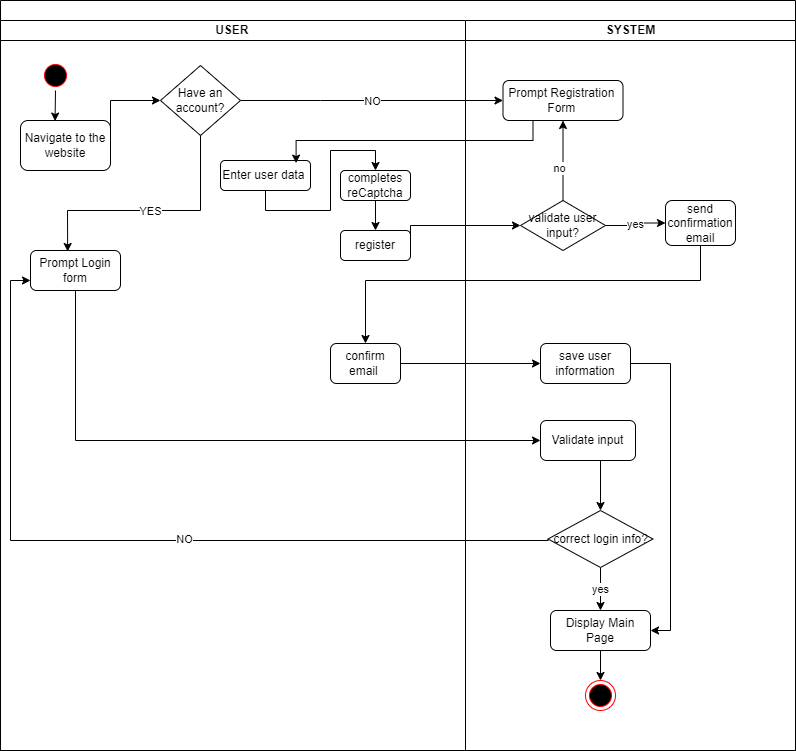

The diagram above was exported from draw.io. Its source (the exported page's mxGraphModel, read from the mxfile embedded in the PNG):
<mxGraphModel dx="1434" dy="764" grid="1" gridSize="10" guides="1" tooltips="1" connect="1" arrows="1" fold="1" page="1" pageScale="1" pageWidth="1169" pageHeight="826" background="none" math="0" shadow="0">
  <root>
    <mxCell id="0" />
    <mxCell id="1" parent="0" />
    <mxCell id="YoLqBDEFknBYgDho6AxP-61" value="" style="swimlane;childLayout=stackLayout;resizeParent=1;resizeParentMax=0;startSize=20;html=1;" parent="1" vertex="1">
      <mxGeometry x="120" y="50" width="795" height="750" as="geometry" />
    </mxCell>
    <mxCell id="YoLqBDEFknBYgDho6AxP-72" value="" style="endArrow=classic;html=1;rounded=0;exitX=1;exitY=0.5;exitDx=0;exitDy=0;entryX=0;entryY=0.5;entryDx=0;entryDy=0;" parent="YoLqBDEFknBYgDho6AxP-61" source="YoLqBDEFknBYgDho6AxP-66" target="YoLqBDEFknBYgDho6AxP-67" edge="1">
      <mxGeometry relative="1" as="geometry">
        <mxPoint x="289.99999999999955" y="190" as="sourcePoint" />
        <mxPoint x="389.99999999999955" y="190" as="targetPoint" />
        <Array as="points">
          <mxPoint x="319.99999999999955" y="100" />
        </Array>
      </mxGeometry>
    </mxCell>
    <mxCell id="YoLqBDEFknBYgDho6AxP-73" value="NO" style="edgeLabel;resizable=0;html=1;align=center;verticalAlign=middle;" parent="YoLqBDEFknBYgDho6AxP-72" connectable="0" vertex="1">
      <mxGeometry relative="1" as="geometry" />
    </mxCell>
    <mxCell id="YoLqBDEFknBYgDho6AxP-87" style="edgeStyle=orthogonalEdgeStyle;rounded=0;orthogonalLoop=1;jettySize=auto;html=1;exitX=0.5;exitY=1;exitDx=0;exitDy=0;entryX=0;entryY=0.5;entryDx=0;entryDy=0;" parent="YoLqBDEFknBYgDho6AxP-61" source="YoLqBDEFknBYgDho6AxP-69" target="YoLqBDEFknBYgDho6AxP-86" edge="1">
      <mxGeometry relative="1" as="geometry" />
    </mxCell>
    <mxCell id="YoLqBDEFknBYgDho6AxP-93" style="edgeStyle=orthogonalEdgeStyle;rounded=0;orthogonalLoop=1;jettySize=auto;html=1;exitX=0;exitY=0.5;exitDx=0;exitDy=0;entryX=0;entryY=0.75;entryDx=0;entryDy=0;" parent="YoLqBDEFknBYgDho6AxP-61" source="YoLqBDEFknBYgDho6AxP-88" target="YoLqBDEFknBYgDho6AxP-69" edge="1">
      <mxGeometry relative="1" as="geometry">
        <Array as="points">
          <mxPoint x="548" y="540" />
          <mxPoint x="10" y="540" />
          <mxPoint x="10" y="280" />
        </Array>
      </mxGeometry>
    </mxCell>
    <mxCell id="YoLqBDEFknBYgDho6AxP-94" value="NO&lt;br&gt;" style="edgeLabel;html=1;align=center;verticalAlign=middle;resizable=0;points=[];" parent="YoLqBDEFknBYgDho6AxP-93" connectable="0" vertex="1">
      <mxGeometry x="-0.1057" y="-2" relative="1" as="geometry">
        <mxPoint as="offset" />
      </mxGeometry>
    </mxCell>
    <mxCell id="YoLqBDEFknBYgDho6AxP-62" value="USER&amp;nbsp;" style="swimlane;startSize=20;html=1;" parent="YoLqBDEFknBYgDho6AxP-61" vertex="1">
      <mxGeometry y="20" width="465" height="730" as="geometry" />
    </mxCell>
    <mxCell id="YoLqBDEFknBYgDho6AxP-41" value="" style="ellipse;html=1;shape=startState;fillColor=#000000;strokeColor=#ff0000;" parent="YoLqBDEFknBYgDho6AxP-62" vertex="1">
      <mxGeometry x="39.999999999999545" y="40" width="30" height="30" as="geometry" />
    </mxCell>
    <mxCell id="YoLqBDEFknBYgDho6AxP-65" value="Navigate to the website" style="rounded=1;whiteSpace=wrap;html=1;" parent="YoLqBDEFknBYgDho6AxP-62" vertex="1">
      <mxGeometry x="20" y="100" width="90" height="50" as="geometry" />
    </mxCell>
    <mxCell id="YoLqBDEFknBYgDho6AxP-66" value="Have an account?" style="rhombus;whiteSpace=wrap;html=1;" parent="YoLqBDEFknBYgDho6AxP-62" vertex="1">
      <mxGeometry x="160" y="45" width="80" height="70" as="geometry" />
    </mxCell>
    <mxCell id="HhInka9hYnPLYSRgQPo5-4" style="edgeStyle=orthogonalEdgeStyle;rounded=0;orthogonalLoop=1;jettySize=auto;html=1;exitX=0.5;exitY=1;exitDx=0;exitDy=0;entryX=0.5;entryY=0;entryDx=0;entryDy=0;" parent="YoLqBDEFknBYgDho6AxP-62" source="YoLqBDEFknBYgDho6AxP-68" target="HhInka9hYnPLYSRgQPo5-5" edge="1">
      <mxGeometry relative="1" as="geometry">
        <mxPoint x="265" y="190" as="targetPoint" />
      </mxGeometry>
    </mxCell>
    <mxCell id="YoLqBDEFknBYgDho6AxP-68" value="Enter user data&amp;nbsp;" style="rounded=1;whiteSpace=wrap;html=1;" parent="YoLqBDEFknBYgDho6AxP-62" vertex="1">
      <mxGeometry x="220" y="140" width="90" height="30" as="geometry" />
    </mxCell>
    <mxCell id="YoLqBDEFknBYgDho6AxP-69" value="Prompt Login form" style="rounded=1;whiteSpace=wrap;html=1;" parent="YoLqBDEFknBYgDho6AxP-62" vertex="1">
      <mxGeometry x="30" y="230" width="90" height="40" as="geometry" />
    </mxCell>
    <mxCell id="YoLqBDEFknBYgDho6AxP-70" value="" style="endArrow=classic;html=1;rounded=0;exitX=0.5;exitY=1;exitDx=0;exitDy=0;entryX=0.413;entryY=0.025;entryDx=0;entryDy=0;entryPerimeter=0;" parent="YoLqBDEFknBYgDho6AxP-62" source="YoLqBDEFknBYgDho6AxP-66" target="YoLqBDEFknBYgDho6AxP-69" edge="1">
      <mxGeometry relative="1" as="geometry">
        <mxPoint x="49.999999999999545" y="170" as="sourcePoint" />
        <mxPoint x="149.99999999999955" y="170" as="targetPoint" />
        <Array as="points">
          <mxPoint x="199.99999999999955" y="190" />
          <mxPoint x="67" y="190" />
        </Array>
      </mxGeometry>
    </mxCell>
    <mxCell id="YoLqBDEFknBYgDho6AxP-71" value="YES" style="edgeLabel;resizable=0;html=1;align=center;verticalAlign=middle;" parent="YoLqBDEFknBYgDho6AxP-70" connectable="0" vertex="1">
      <mxGeometry relative="1" as="geometry" />
    </mxCell>
    <mxCell id="YoLqBDEFknBYgDho6AxP-75" value="" style="endArrow=classic;html=1;rounded=0;exitX=1;exitY=0.5;exitDx=0;exitDy=0;entryX=0;entryY=0.5;entryDx=0;entryDy=0;" parent="YoLqBDEFknBYgDho6AxP-62" source="YoLqBDEFknBYgDho6AxP-65" target="YoLqBDEFknBYgDho6AxP-66" edge="1">
      <mxGeometry width="50" height="50" relative="1" as="geometry">
        <mxPoint x="59.999999999999545" y="240" as="sourcePoint" />
        <mxPoint x="109.99999999999955" y="190" as="targetPoint" />
        <Array as="points">
          <mxPoint x="110" y="80" />
        </Array>
      </mxGeometry>
    </mxCell>
    <mxCell id="YoLqBDEFknBYgDho6AxP-76" value="" style="endArrow=classic;html=1;rounded=0;exitX=0.5;exitY=1;exitDx=0;exitDy=0;entryX=0.384;entryY=0.012;entryDx=0;entryDy=0;entryPerimeter=0;" parent="YoLqBDEFknBYgDho6AxP-62" source="YoLqBDEFknBYgDho6AxP-41" target="YoLqBDEFknBYgDho6AxP-65" edge="1">
      <mxGeometry width="50" height="50" relative="1" as="geometry">
        <mxPoint x="59.999999999999545" y="240" as="sourcePoint" />
        <mxPoint x="109.99999999999955" y="190" as="targetPoint" />
      </mxGeometry>
    </mxCell>
    <mxCell id="HhInka9hYnPLYSRgQPo5-7" style="edgeStyle=orthogonalEdgeStyle;rounded=0;orthogonalLoop=1;jettySize=auto;html=1;exitX=0.5;exitY=1;exitDx=0;exitDy=0;" parent="YoLqBDEFknBYgDho6AxP-62" source="HhInka9hYnPLYSRgQPo5-5" target="HhInka9hYnPLYSRgQPo5-6" edge="1">
      <mxGeometry relative="1" as="geometry" />
    </mxCell>
    <mxCell id="HhInka9hYnPLYSRgQPo5-5" value="completes reCaptcha" style="rounded=1;whiteSpace=wrap;html=1;" parent="YoLqBDEFknBYgDho6AxP-62" vertex="1">
      <mxGeometry x="340" y="150" width="70" height="30" as="geometry" />
    </mxCell>
    <mxCell id="HhInka9hYnPLYSRgQPo5-6" value="register" style="rounded=1;whiteSpace=wrap;html=1;" parent="YoLqBDEFknBYgDho6AxP-62" vertex="1">
      <mxGeometry x="340" y="210" width="70" height="30" as="geometry" />
    </mxCell>
    <mxCell id="HhInka9hYnPLYSRgQPo5-15" value="confirm email&amp;nbsp;" style="rounded=1;whiteSpace=wrap;html=1;" parent="YoLqBDEFknBYgDho6AxP-62" vertex="1">
      <mxGeometry x="330" y="323" width="70" height="40" as="geometry" />
    </mxCell>
    <mxCell id="HhInka9hYnPLYSRgQPo5-2" style="edgeStyle=orthogonalEdgeStyle;rounded=0;orthogonalLoop=1;jettySize=auto;html=1;exitX=0.25;exitY=1;exitDx=0;exitDy=0;entryX=0.84;entryY=0.087;entryDx=0;entryDy=0;entryPerimeter=0;" parent="YoLqBDEFknBYgDho6AxP-61" source="YoLqBDEFknBYgDho6AxP-67" target="YoLqBDEFknBYgDho6AxP-68" edge="1">
      <mxGeometry relative="1" as="geometry" />
    </mxCell>
    <mxCell id="HhInka9hYnPLYSRgQPo5-18" style="edgeStyle=orthogonalEdgeStyle;rounded=0;orthogonalLoop=1;jettySize=auto;html=1;exitX=0.5;exitY=1;exitDx=0;exitDy=0;" parent="YoLqBDEFknBYgDho6AxP-61" source="HhInka9hYnPLYSRgQPo5-13" target="HhInka9hYnPLYSRgQPo5-15" edge="1">
      <mxGeometry relative="1" as="geometry">
        <Array as="points">
          <mxPoint x="700" y="280" />
          <mxPoint x="365" y="280" />
        </Array>
      </mxGeometry>
    </mxCell>
    <mxCell id="HhInka9hYnPLYSRgQPo5-19" style="edgeStyle=orthogonalEdgeStyle;rounded=0;orthogonalLoop=1;jettySize=auto;html=1;exitX=1;exitY=0.5;exitDx=0;exitDy=0;entryX=0;entryY=0.5;entryDx=0;entryDy=0;" parent="YoLqBDEFknBYgDho6AxP-61" source="HhInka9hYnPLYSRgQPo5-15" target="YoLqBDEFknBYgDho6AxP-80" edge="1">
      <mxGeometry relative="1" as="geometry" />
    </mxCell>
    <mxCell id="HhInka9hYnPLYSRgQPo5-21" style="edgeStyle=orthogonalEdgeStyle;rounded=0;orthogonalLoop=1;jettySize=auto;html=1;exitX=1;exitY=0.5;exitDx=0;exitDy=0;entryX=1;entryY=0.5;entryDx=0;entryDy=0;" parent="YoLqBDEFknBYgDho6AxP-61" source="HhInka9hYnPLYSRgQPo5-6" target="HhInka9hYnPLYSRgQPo5-8" edge="1">
      <mxGeometry relative="1" as="geometry">
        <Array as="points">
          <mxPoint x="410" y="225" />
        </Array>
      </mxGeometry>
    </mxCell>
    <mxCell id="YoLqBDEFknBYgDho6AxP-63" value="SYSTEM" style="swimlane;startSize=20;html=1;" parent="YoLqBDEFknBYgDho6AxP-61" vertex="1">
      <mxGeometry x="465" y="20" width="330" height="730" as="geometry" />
    </mxCell>
    <mxCell id="YoLqBDEFknBYgDho6AxP-67" value="Prompt Registration&amp;nbsp;&lt;br&gt;Form&amp;nbsp;" style="rounded=1;whiteSpace=wrap;html=1;" parent="YoLqBDEFknBYgDho6AxP-63" vertex="1">
      <mxGeometry x="37.5" y="60" width="120" height="40" as="geometry" />
    </mxCell>
    <mxCell id="HhInka9hYnPLYSRgQPo5-17" style="edgeStyle=orthogonalEdgeStyle;rounded=0;orthogonalLoop=1;jettySize=auto;html=1;exitX=1;exitY=0.5;exitDx=0;exitDy=0;entryX=1;entryY=0.5;entryDx=0;entryDy=0;" parent="YoLqBDEFknBYgDho6AxP-63" source="YoLqBDEFknBYgDho6AxP-80" target="YoLqBDEFknBYgDho6AxP-82" edge="1">
      <mxGeometry relative="1" as="geometry" />
    </mxCell>
    <mxCell id="YoLqBDEFknBYgDho6AxP-80" value="save user information" style="rounded=1;whiteSpace=wrap;html=1;" parent="YoLqBDEFknBYgDho6AxP-63" vertex="1">
      <mxGeometry x="75" y="323" width="90" height="40" as="geometry" />
    </mxCell>
    <mxCell id="YoLqBDEFknBYgDho6AxP-85" style="edgeStyle=orthogonalEdgeStyle;rounded=0;orthogonalLoop=1;jettySize=auto;html=1;exitX=0.5;exitY=1;exitDx=0;exitDy=0;entryX=0.5;entryY=0;entryDx=0;entryDy=0;" parent="YoLqBDEFknBYgDho6AxP-63" source="YoLqBDEFknBYgDho6AxP-82" target="YoLqBDEFknBYgDho6AxP-84" edge="1">
      <mxGeometry relative="1" as="geometry" />
    </mxCell>
    <mxCell id="YoLqBDEFknBYgDho6AxP-82" value="Display Main Page" style="rounded=1;whiteSpace=wrap;html=1;" parent="YoLqBDEFknBYgDho6AxP-63" vertex="1">
      <mxGeometry x="85" y="590" width="100" height="40" as="geometry" />
    </mxCell>
    <mxCell id="YoLqBDEFknBYgDho6AxP-84" value="" style="ellipse;html=1;shape=endState;fillColor=#000000;strokeColor=#ff0000;" parent="YoLqBDEFknBYgDho6AxP-63" vertex="1">
      <mxGeometry x="120" y="660" width="30" height="30" as="geometry" />
    </mxCell>
    <mxCell id="YoLqBDEFknBYgDho6AxP-89" style="edgeStyle=orthogonalEdgeStyle;rounded=0;orthogonalLoop=1;jettySize=auto;html=1;exitX=1;exitY=0.5;exitDx=0;exitDy=0;entryX=0.5;entryY=0;entryDx=0;entryDy=0;" parent="YoLqBDEFknBYgDho6AxP-63" source="YoLqBDEFknBYgDho6AxP-86" target="YoLqBDEFknBYgDho6AxP-88" edge="1">
      <mxGeometry relative="1" as="geometry">
        <Array as="points">
          <mxPoint x="135" y="420" />
        </Array>
      </mxGeometry>
    </mxCell>
    <mxCell id="YoLqBDEFknBYgDho6AxP-86" value="Validate input" style="rounded=1;whiteSpace=wrap;html=1;" parent="YoLqBDEFknBYgDho6AxP-63" vertex="1">
      <mxGeometry x="75" y="400" width="95" height="40" as="geometry" />
    </mxCell>
    <mxCell id="HhInka9hYnPLYSRgQPo5-16" value="yes" style="edgeStyle=orthogonalEdgeStyle;rounded=0;orthogonalLoop=1;jettySize=auto;html=1;exitX=0.5;exitY=1;exitDx=0;exitDy=0;entryX=0.5;entryY=0;entryDx=0;entryDy=0;" parent="YoLqBDEFknBYgDho6AxP-63" source="YoLqBDEFknBYgDho6AxP-88" target="YoLqBDEFknBYgDho6AxP-82" edge="1">
      <mxGeometry relative="1" as="geometry" />
    </mxCell>
    <mxCell id="YoLqBDEFknBYgDho6AxP-88" value="correct login info?" style="rhombus;whiteSpace=wrap;html=1;" parent="YoLqBDEFknBYgDho6AxP-63" vertex="1">
      <mxGeometry x="82.5" y="490" width="105" height="57" as="geometry" />
    </mxCell>
    <mxCell id="HhInka9hYnPLYSRgQPo5-20" value="yes" style="edgeStyle=orthogonalEdgeStyle;rounded=0;orthogonalLoop=1;jettySize=auto;html=1;exitX=0;exitY=0.5;exitDx=0;exitDy=0;entryX=0;entryY=0.5;entryDx=0;entryDy=0;" parent="YoLqBDEFknBYgDho6AxP-63" source="HhInka9hYnPLYSRgQPo5-8" target="HhInka9hYnPLYSRgQPo5-13" edge="1">
      <mxGeometry relative="1" as="geometry" />
    </mxCell>
    <mxCell id="HhInka9hYnPLYSRgQPo5-22" style="edgeStyle=orthogonalEdgeStyle;rounded=0;orthogonalLoop=1;jettySize=auto;html=1;exitX=0.5;exitY=1;exitDx=0;exitDy=0;entryX=0.5;entryY=1;entryDx=0;entryDy=0;" parent="YoLqBDEFknBYgDho6AxP-63" source="HhInka9hYnPLYSRgQPo5-8" target="YoLqBDEFknBYgDho6AxP-67" edge="1">
      <mxGeometry relative="1" as="geometry" />
    </mxCell>
    <mxCell id="HhInka9hYnPLYSRgQPo5-23" value="no" style="edgeLabel;html=1;align=center;verticalAlign=middle;resizable=0;points=[];" parent="HhInka9hYnPLYSRgQPo5-22" connectable="0" vertex="1">
      <mxGeometry x="-0.1653" y="4" relative="1" as="geometry">
        <mxPoint as="offset" />
      </mxGeometry>
    </mxCell>
    <mxCell id="HhInka9hYnPLYSRgQPo5-8" value="validate user input?" style="rhombus;whiteSpace=wrap;html=1;direction=west;" parent="YoLqBDEFknBYgDho6AxP-63" vertex="1">
      <mxGeometry x="55" y="180" width="85" height="50" as="geometry" />
    </mxCell>
    <mxCell id="HhInka9hYnPLYSRgQPo5-13" value="send confirmation email" style="rounded=1;whiteSpace=wrap;html=1;" parent="YoLqBDEFknBYgDho6AxP-63" vertex="1">
      <mxGeometry x="200" y="180" width="70" height="45" as="geometry" />
    </mxCell>
  </root>
</mxGraphModel>